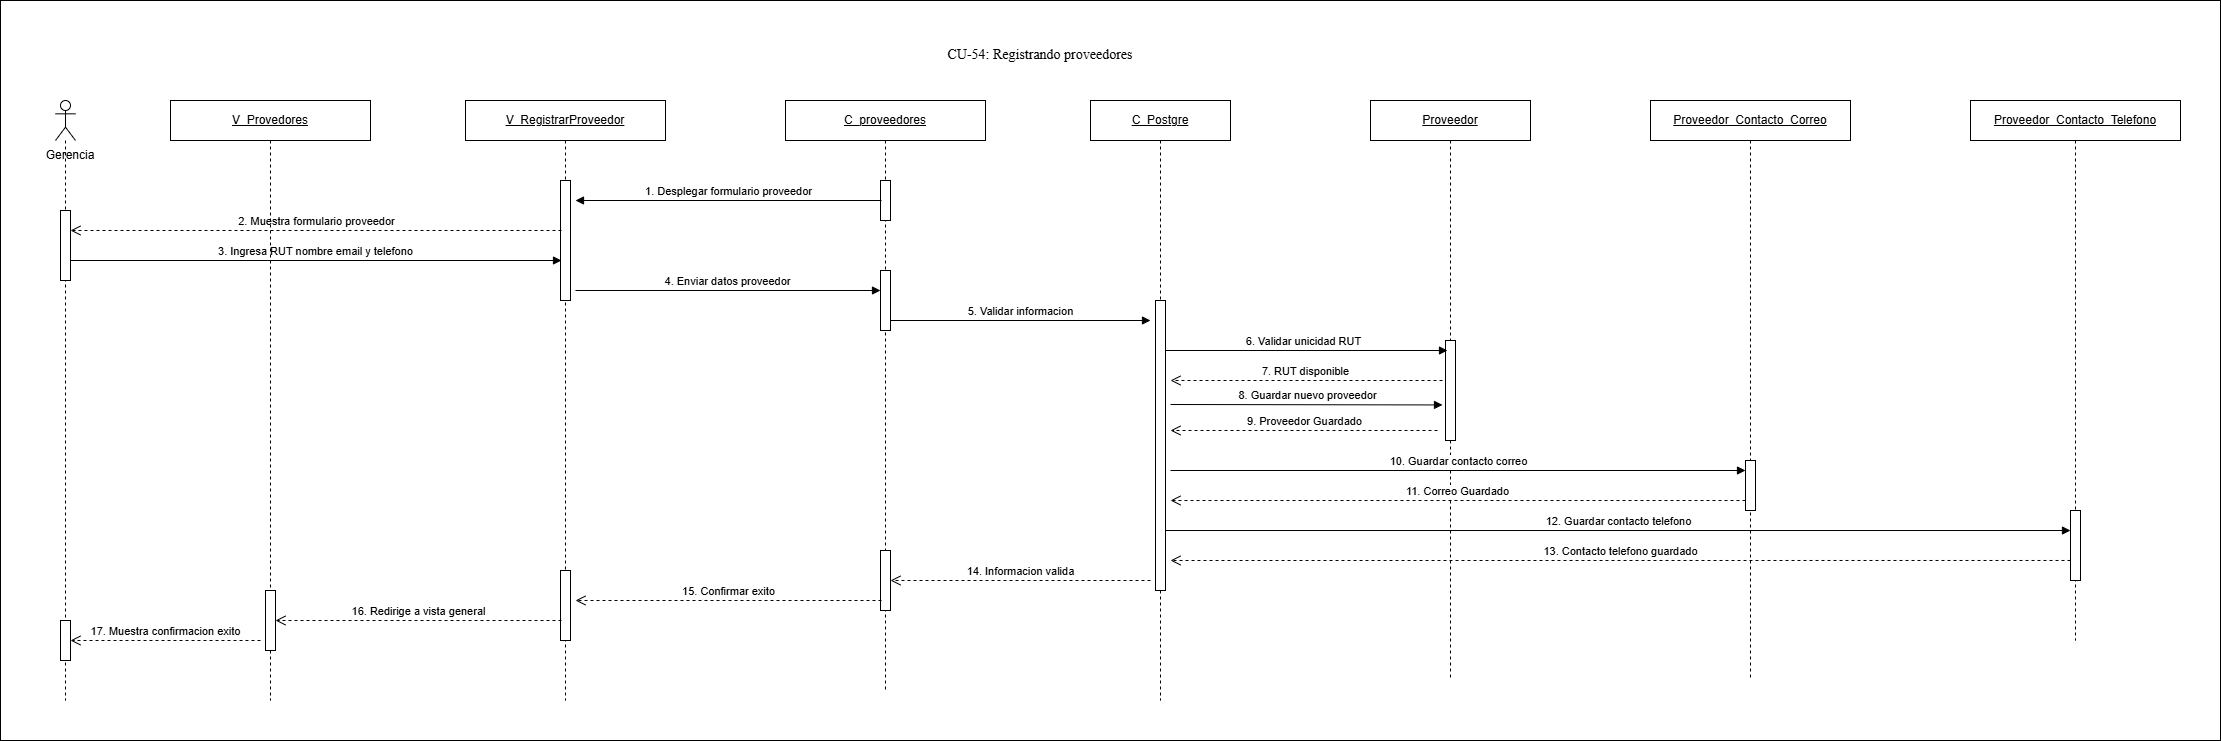

The diagram above was exported from draw.io. Its source (the exported page's mxGraphModel, read from the mxfile embedded in the PNG):
<mxGraphModel dx="2227" dy="1318" grid="1" gridSize="10" guides="1" tooltips="1" connect="1" arrows="1" fold="1" page="1" pageScale="1" pageWidth="827" pageHeight="1169" math="0" shadow="0">
  <root>
    <mxCell id="0" />
    <mxCell id="1" parent="0" />
    <mxCell id="ZPWGkYpbnfzEo0N1aiXP-2" parent="1" style="rounded=0;whiteSpace=wrap;html=1;" value="" vertex="1">
      <mxGeometry height="740" width="2220" y="110" as="geometry" />
    </mxCell>
    <mxCell id="u0X9Q0MdPyCvQmrYCpzM-1" parent="1" style="shape=umlLifeline;perimeter=lifelinePerimeter;whiteSpace=wrap;html=1;container=1;dropTarget=0;collapsible=0;recursiveResize=0;outlineConnect=0;portConstraint=eastwest;participant=umlActor;newEdgeStyle={&quot;curved&quot;:0,&quot;rounded&quot;:0};" value="" vertex="1">
      <mxGeometry height="600" width="20" x="55" y="210" as="geometry" />
    </mxCell>
    <mxCell id="u0X9Q0MdPyCvQmrYCpzM-2" parent="u0X9Q0MdPyCvQmrYCpzM-1" style="html=1;points=[[0,0,0,0,5],[0,1,0,0,-5],[1,0,0,0,5],[1,1,0,0,-5]];perimeter=orthogonalPerimeter;outlineConnect=0;targetShapes=umlLifeline;portConstraint=eastwest;newEdgeStyle={&quot;curved&quot;:0,&quot;rounded&quot;:0};" value="" vertex="1">
      <mxGeometry height="70" width="10" x="5" y="110" as="geometry" />
    </mxCell>
    <mxCell id="hYzlDKFB4th0i-mdmevZ-10" parent="u0X9Q0MdPyCvQmrYCpzM-1" style="html=1;points=[[0,0,0,0,5],[0,1,0,0,-5],[1,0,0,0,5],[1,1,0,0,-5]];perimeter=orthogonalPerimeter;outlineConnect=0;targetShapes=umlLifeline;portConstraint=eastwest;newEdgeStyle={&quot;curved&quot;:0,&quot;rounded&quot;:0};" value="" vertex="1">
      <mxGeometry height="40" width="10" x="5" y="520" as="geometry" />
    </mxCell>
    <mxCell id="u0X9Q0MdPyCvQmrYCpzM-3" parent="1" style="text;html=1;whiteSpace=wrap;strokeColor=none;fillColor=none;align=center;verticalAlign=middle;rounded=0;" value="Gerencia" vertex="1">
      <mxGeometry height="30" width="80" x="30" y="250" as="geometry" />
    </mxCell>
    <mxCell id="u0X9Q0MdPyCvQmrYCpzM-4" parent="1" style="shape=umlLifeline;perimeter=lifelinePerimeter;whiteSpace=wrap;html=1;container=1;dropTarget=0;collapsible=0;recursiveResize=0;outlineConnect=0;portConstraint=eastwest;newEdgeStyle={&quot;curved&quot;:0,&quot;rounded&quot;:0};" value="&lt;u&gt;V_RegistrarProveedor&lt;/u&gt;" vertex="1">
      <mxGeometry height="600" width="200" x="465" y="210" as="geometry" />
    </mxCell>
    <mxCell id="u0X9Q0MdPyCvQmrYCpzM-5" parent="u0X9Q0MdPyCvQmrYCpzM-4" style="html=1;points=[[0,0,0,0,5],[0,1,0,0,-5],[1,0,0,0,5],[1,1,0,0,-5]];perimeter=orthogonalPerimeter;outlineConnect=0;targetShapes=umlLifeline;portConstraint=eastwest;newEdgeStyle={&quot;curved&quot;:0,&quot;rounded&quot;:0};" value="" vertex="1">
      <mxGeometry height="120" width="10" x="95" y="80" as="geometry" />
    </mxCell>
    <mxCell id="hYzlDKFB4th0i-mdmevZ-9" parent="u0X9Q0MdPyCvQmrYCpzM-4" style="html=1;points=[[0,0,0,0,5],[0,1,0,0,-5],[1,0,0,0,5],[1,1,0,0,-5]];perimeter=orthogonalPerimeter;outlineConnect=0;targetShapes=umlLifeline;portConstraint=eastwest;newEdgeStyle={&quot;curved&quot;:0,&quot;rounded&quot;:0};" value="" vertex="1">
      <mxGeometry height="70" width="10" x="95" y="470" as="geometry" />
    </mxCell>
    <mxCell id="u0X9Q0MdPyCvQmrYCpzM-6" parent="1" style="shape=umlLifeline;perimeter=lifelinePerimeter;whiteSpace=wrap;html=1;container=1;dropTarget=0;collapsible=0;recursiveResize=0;outlineConnect=0;portConstraint=eastwest;newEdgeStyle={&quot;curved&quot;:0,&quot;rounded&quot;:0};" value="&lt;u&gt;C_&lt;/u&gt;&lt;u&gt;proveedores&lt;/u&gt;" vertex="1">
      <mxGeometry height="590" width="200" x="785" y="210" as="geometry" />
    </mxCell>
    <mxCell id="u0X9Q0MdPyCvQmrYCpzM-7" parent="u0X9Q0MdPyCvQmrYCpzM-6" style="html=1;points=[[0,0,0,0,5],[0,1,0,0,-5],[1,0,0,0,5],[1,1,0,0,-5]];perimeter=orthogonalPerimeter;outlineConnect=0;targetShapes=umlLifeline;portConstraint=eastwest;newEdgeStyle={&quot;curved&quot;:0,&quot;rounded&quot;:0};" value="" vertex="1">
      <mxGeometry height="40" width="10" x="95" y="80" as="geometry" />
    </mxCell>
    <mxCell id="hYzlDKFB4th0i-mdmevZ-3" parent="u0X9Q0MdPyCvQmrYCpzM-6" style="html=1;points=[[0,0,0,0,5],[0,1,0,0,-5],[1,0,0,0,5],[1,1,0,0,-5]];perimeter=orthogonalPerimeter;outlineConnect=0;targetShapes=umlLifeline;portConstraint=eastwest;newEdgeStyle={&quot;curved&quot;:0,&quot;rounded&quot;:0};" value="" vertex="1">
      <mxGeometry height="60" width="10" x="95" y="170" as="geometry" />
    </mxCell>
    <mxCell id="hYzlDKFB4th0i-mdmevZ-8" parent="u0X9Q0MdPyCvQmrYCpzM-6" style="html=1;points=[[0,0,0,0,5],[0,1,0,0,-5],[1,0,0,0,5],[1,1,0,0,-5]];perimeter=orthogonalPerimeter;outlineConnect=0;targetShapes=umlLifeline;portConstraint=eastwest;newEdgeStyle={&quot;curved&quot;:0,&quot;rounded&quot;:0};" value="" vertex="1">
      <mxGeometry height="60" width="10" x="95" y="450" as="geometry" />
    </mxCell>
    <mxCell id="u0X9Q0MdPyCvQmrYCpzM-8" parent="1" style="shape=umlLifeline;perimeter=lifelinePerimeter;whiteSpace=wrap;html=1;container=1;dropTarget=0;collapsible=0;recursiveResize=0;outlineConnect=0;portConstraint=eastwest;newEdgeStyle={&quot;curved&quot;:0,&quot;rounded&quot;:0};" value="&lt;u&gt;Proveedor&lt;/u&gt;" vertex="1">
      <mxGeometry height="580" width="160" x="1370" y="210" as="geometry" />
    </mxCell>
    <mxCell id="u0X9Q0MdPyCvQmrYCpzM-10" parent="1" style="shape=umlLifeline;perimeter=lifelinePerimeter;whiteSpace=wrap;html=1;container=1;dropTarget=0;collapsible=0;recursiveResize=0;outlineConnect=0;portConstraint=eastwest;newEdgeStyle={&quot;curved&quot;:0,&quot;rounded&quot;:0};" value="&lt;u&gt;Proveedor_Contacto_Correo&lt;/u&gt;" vertex="1">
      <mxGeometry height="580" width="200" x="1650" y="210" as="geometry" />
    </mxCell>
    <mxCell id="u0X9Q0MdPyCvQmrYCpzM-12" parent="1" style="shape=umlLifeline;perimeter=lifelinePerimeter;whiteSpace=wrap;html=1;container=1;dropTarget=0;collapsible=0;recursiveResize=0;outlineConnect=0;portConstraint=eastwest;newEdgeStyle={&quot;curved&quot;:0,&quot;rounded&quot;:0};" value="&lt;u&gt;Proveedor_Contacto_Telefono&lt;/u&gt;" vertex="1">
      <mxGeometry height="540" width="210" x="1970" y="210" as="geometry" />
    </mxCell>
    <mxCell id="u0X9Q0MdPyCvQmrYCpzM-14" edge="1" parent="1" style="html=1;verticalAlign=bottom;endArrow=block;curved=0;rounded=0;" value="1. Desplegar formulario proveedor">
      <mxGeometry relative="1" width="80" as="geometry">
        <mxPoint x="881" y="310" as="sourcePoint" />
        <mxPoint x="575" y="310" as="targetPoint" />
      </mxGeometry>
    </mxCell>
    <mxCell id="u0X9Q0MdPyCvQmrYCpzM-15" edge="1" parent="1" style="html=1;verticalAlign=bottom;endArrow=open;dashed=1;endSize=8;curved=0;rounded=0;" target="u0X9Q0MdPyCvQmrYCpzM-2" value="2. Muestra formulario proveedor">
      <mxGeometry relative="1" as="geometry">
        <mxPoint x="561" y="340" as="sourcePoint" />
        <mxPoint x="80" y="340" as="targetPoint" />
      </mxGeometry>
    </mxCell>
    <mxCell id="u0X9Q0MdPyCvQmrYCpzM-16" edge="1" parent="1" source="u0X9Q0MdPyCvQmrYCpzM-2" style="html=1;verticalAlign=bottom;endArrow=block;curved=0;rounded=0;" value="3. Ingresa RUT nombre email y telefono">
      <mxGeometry relative="1" width="80" as="geometry">
        <mxPoint x="80" y="370" as="sourcePoint" />
        <mxPoint x="561" y="370" as="targetPoint" />
      </mxGeometry>
    </mxCell>
    <mxCell id="u0X9Q0MdPyCvQmrYCpzM-17" edge="1" parent="1" style="html=1;verticalAlign=bottom;endArrow=block;curved=0;rounded=0;" target="hYzlDKFB4th0i-mdmevZ-3" value="4. Enviar datos proveedor">
      <mxGeometry relative="1" width="80" as="geometry">
        <mxPoint x="575" y="400" as="sourcePoint" />
        <mxPoint x="870" y="400" as="targetPoint" />
      </mxGeometry>
    </mxCell>
    <mxCell id="u0X9Q0MdPyCvQmrYCpzM-24" edge="1" parent="1" style="html=1;verticalAlign=bottom;endArrow=open;dashed=1;endSize=8;curved=0;rounded=0;" value="15. Confirmar exito">
      <mxGeometry relative="1" as="geometry">
        <mxPoint x="881" y="710" as="sourcePoint" />
        <mxPoint x="575" y="710" as="targetPoint" />
      </mxGeometry>
    </mxCell>
    <mxCell id="u0X9Q0MdPyCvQmrYCpzM-25" edge="1" parent="1" style="html=1;verticalAlign=bottom;endArrow=open;dashed=1;endSize=8;curved=0;rounded=0;" target="H0O3TGzM1BaWaS6-7er6-3" value="16. Redirige a vista general">
      <mxGeometry relative="1" as="geometry">
        <mxPoint x="561" y="730" as="sourcePoint" />
        <mxPoint x="335" y="730" as="targetPoint" />
      </mxGeometry>
    </mxCell>
    <mxCell id="ZPWGkYpbnfzEo0N1aiXP-1" parent="1" style="text;html=1;whiteSpace=wrap;strokeColor=none;fillColor=none;align=center;verticalAlign=middle;rounded=0;" value="&lt;span style=&quot;font-family: &amp;quot;Times New Roman&amp;quot;, serif; white-space: pre-wrap; background-color: rgb(255, 255, 255);&quot;&gt;&lt;font style=&quot;font-size: 14px;&quot;&gt;CU-54: Registrando proveedores&lt;/font&gt;&lt;/span&gt;" vertex="1">
      <mxGeometry height="30" width="280" x="900" y="150" as="geometry" />
    </mxCell>
    <mxCell id="hYzlDKFB4th0i-mdmevZ-1" parent="1" style="shape=umlLifeline;perimeter=lifelinePerimeter;whiteSpace=wrap;html=1;container=1;dropTarget=0;collapsible=0;recursiveResize=0;outlineConnect=0;portConstraint=eastwest;newEdgeStyle={&quot;curved&quot;:0,&quot;rounded&quot;:0};" value="&lt;u&gt;C_&lt;/u&gt;&lt;u&gt;Postgre&lt;/u&gt;" vertex="1">
      <mxGeometry height="600" width="140" x="1090" y="210" as="geometry" />
    </mxCell>
    <mxCell id="hYzlDKFB4th0i-mdmevZ-6" edge="1" parent="1" style="html=1;verticalAlign=bottom;endArrow=block;curved=0;rounded=0;" value="5. Validar informacion">
      <mxGeometry relative="1" width="80" as="geometry">
        <mxPoint x="890" y="430" as="sourcePoint" />
        <mxPoint x="1150" y="430" as="targetPoint" />
      </mxGeometry>
    </mxCell>
    <mxCell id="u0X9Q0MdPyCvQmrYCpzM-9" parent="1" style="html=1;points=[[0,0,0,0,5],[0,1,0,0,-5],[1,0,0,0,5],[1,1,0,0,-5]];perimeter=orthogonalPerimeter;outlineConnect=0;targetShapes=umlLifeline;portConstraint=eastwest;newEdgeStyle={&quot;curved&quot;:0,&quot;rounded&quot;:0};" value="" vertex="1">
      <mxGeometry height="100" width="10" x="1445" y="450" as="geometry" />
    </mxCell>
    <mxCell id="u0X9Q0MdPyCvQmrYCpzM-18" edge="1" parent="1" style="html=1;verticalAlign=bottom;endArrow=block;curved=0;rounded=0;" value="6. Validar unicidad RUT">
      <mxGeometry relative="1" width="80" as="geometry">
        <mxPoint x="1160" y="460" as="sourcePoint" />
        <mxPoint x="1447" y="460" as="targetPoint" />
      </mxGeometry>
    </mxCell>
    <mxCell id="u0X9Q0MdPyCvQmrYCpzM-19" edge="1" parent="1" style="html=1;verticalAlign=bottom;endArrow=open;dashed=1;endSize=8;curved=0;rounded=0;" value="7. RUT disponible">
      <mxGeometry relative="1" as="geometry">
        <mxPoint x="1442" y="490" as="sourcePoint" />
        <mxPoint x="1170" y="490" as="targetPoint" />
      </mxGeometry>
    </mxCell>
    <mxCell id="u0X9Q0MdPyCvQmrYCpzM-20" edge="1" parent="1" style="html=1;verticalAlign=bottom;endArrow=block;curved=0;rounded=0;" value="8. Guardar nuevo proveedor">
      <mxGeometry relative="1" width="80" as="geometry">
        <mxPoint x="1170" y="514" as="sourcePoint" />
        <mxPoint x="1442" y="514.44" as="targetPoint" />
      </mxGeometry>
    </mxCell>
    <mxCell id="u0X9Q0MdPyCvQmrYCpzM-21" edge="1" parent="1" style="html=1;verticalAlign=bottom;endArrow=block;curved=0;rounded=0;" value="10. Guardar contacto correo">
      <mxGeometry relative="1" width="80" x="0.0009" as="geometry">
        <mxPoint as="offset" />
        <mxPoint x="1170" y="580" as="sourcePoint" />
        <mxPoint x="1745" y="580.0000000000002" as="targetPoint" />
      </mxGeometry>
    </mxCell>
    <mxCell id="u0X9Q0MdPyCvQmrYCpzM-22" edge="1" parent="1" source="hYzlDKFB4th0i-mdmevZ-5" style="html=1;verticalAlign=bottom;endArrow=block;curved=0;rounded=0;entryX=0;entryY=0.286;entryDx=0;entryDy=0;entryPerimeter=0;" target="u0X9Q0MdPyCvQmrYCpzM-13" value="12. Guardar contacto telefono">
      <mxGeometry relative="1" width="80" as="geometry">
        <mxPoint x="1155" y="640" as="sourcePoint" />
        <mxPoint x="2055" y="640" as="targetPoint" />
      </mxGeometry>
    </mxCell>
    <mxCell id="u0X9Q0MdPyCvQmrYCpzM-23" edge="1" parent="1" source="u0X9Q0MdPyCvQmrYCpzM-13" style="html=1;verticalAlign=bottom;endArrow=open;dashed=1;endSize=8;curved=0;rounded=0;exitX=0;exitY=0.714;exitDx=0;exitDy=0;exitPerimeter=0;" value="13. Contacto telefono guardado">
      <mxGeometry relative="1" as="geometry">
        <mxPoint x="2055" y="670" as="sourcePoint" />
        <mxPoint x="1170" y="670" as="targetPoint" />
      </mxGeometry>
    </mxCell>
    <mxCell id="u0X9Q0MdPyCvQmrYCpzM-26" edge="1" parent="1" style="html=1;verticalAlign=bottom;endArrow=open;dashed=1;endSize=8;curved=0;rounded=0;" value="11. Correo Guardado">
      <mxGeometry relative="1" as="geometry">
        <mxPoint x="1745" y="610.0000000000002" as="sourcePoint" />
        <mxPoint x="1170" y="610" as="targetPoint" />
      </mxGeometry>
    </mxCell>
    <mxCell id="YoZ9DYOsBC8R6_lyMJHR-4" edge="1" parent="1" style="html=1;verticalAlign=bottom;endArrow=open;dashed=1;endSize=8;curved=0;rounded=0;" value="9. Proveedor Guardado">
      <mxGeometry relative="1" as="geometry">
        <mxPoint x="1437" y="540" as="sourcePoint" />
        <mxPoint x="1170" y="540" as="targetPoint" />
      </mxGeometry>
    </mxCell>
    <mxCell id="u0X9Q0MdPyCvQmrYCpzM-11" parent="1" style="html=1;points=[[0,0,0,0,5],[0,1,0,0,-5],[1,0,0,0,5],[1,1,0,0,-5]];perimeter=orthogonalPerimeter;outlineConnect=0;targetShapes=umlLifeline;portConstraint=eastwest;newEdgeStyle={&quot;curved&quot;:0,&quot;rounded&quot;:0};" value="" vertex="1">
      <mxGeometry height="50" width="10" x="1745" y="570" as="geometry" />
    </mxCell>
    <mxCell id="u0X9Q0MdPyCvQmrYCpzM-13" parent="1" style="html=1;points=[[0,0,0,0,5],[0,1,0,0,-5],[1,0,0,0,5],[1,1,0,0,-5]];perimeter=orthogonalPerimeter;outlineConnect=0;targetShapes=umlLifeline;portConstraint=eastwest;newEdgeStyle={&quot;curved&quot;:0,&quot;rounded&quot;:0};" value="" vertex="1">
      <mxGeometry height="70" width="10" x="2070" y="620" as="geometry" />
    </mxCell>
    <mxCell id="hYzlDKFB4th0i-mdmevZ-5" parent="1" style="html=1;points=[[0,0,0,0,5],[0,1,0,0,-5],[1,0,0,0,5],[1,1,0,0,-5]];perimeter=orthogonalPerimeter;outlineConnect=0;targetShapes=umlLifeline;portConstraint=eastwest;newEdgeStyle={&quot;curved&quot;:0,&quot;rounded&quot;:0};" value="" vertex="1">
      <mxGeometry height="290" width="10" x="1155" y="410" as="geometry" />
    </mxCell>
    <mxCell id="hYzlDKFB4th0i-mdmevZ-7" edge="1" parent="1" style="html=1;verticalAlign=bottom;endArrow=open;dashed=1;endSize=8;curved=0;rounded=0;" value="14. Informacion valida">
      <mxGeometry relative="1" as="geometry">
        <mxPoint x="1150" y="690" as="sourcePoint" />
        <mxPoint x="890" y="690" as="targetPoint" />
      </mxGeometry>
    </mxCell>
    <mxCell id="H0O3TGzM1BaWaS6-7er6-1" parent="1" style="shape=umlLifeline;perimeter=lifelinePerimeter;whiteSpace=wrap;html=1;container=1;dropTarget=0;collapsible=0;recursiveResize=0;outlineConnect=0;portConstraint=eastwest;newEdgeStyle={&quot;curved&quot;:0,&quot;rounded&quot;:0};" value="&lt;u&gt;V_Provedores&lt;/u&gt;" vertex="1">
      <mxGeometry height="600" width="200" x="170" y="210" as="geometry" />
    </mxCell>
    <mxCell id="H0O3TGzM1BaWaS6-7er6-3" parent="H0O3TGzM1BaWaS6-7er6-1" style="html=1;points=[[0,0,0,0,5],[0,1,0,0,-5],[1,0,0,0,5],[1,1,0,0,-5]];perimeter=orthogonalPerimeter;outlineConnect=0;targetShapes=umlLifeline;portConstraint=eastwest;newEdgeStyle={&quot;curved&quot;:0,&quot;rounded&quot;:0};" value="" vertex="1">
      <mxGeometry height="60" width="10" x="95" y="490" as="geometry" />
    </mxCell>
    <mxCell id="2RaNfYnYycn_GdqznuDK-1" edge="1" parent="1" style="html=1;verticalAlign=bottom;endArrow=open;dashed=1;endSize=8;curved=0;rounded=0;" value="17. Muestra confirmacion exito">
      <mxGeometry relative="1" as="geometry">
        <mxPoint x="260" y="750" as="sourcePoint" />
        <mxPoint x="70" y="750" as="targetPoint" />
      </mxGeometry>
    </mxCell>
  </root>
</mxGraphModel>